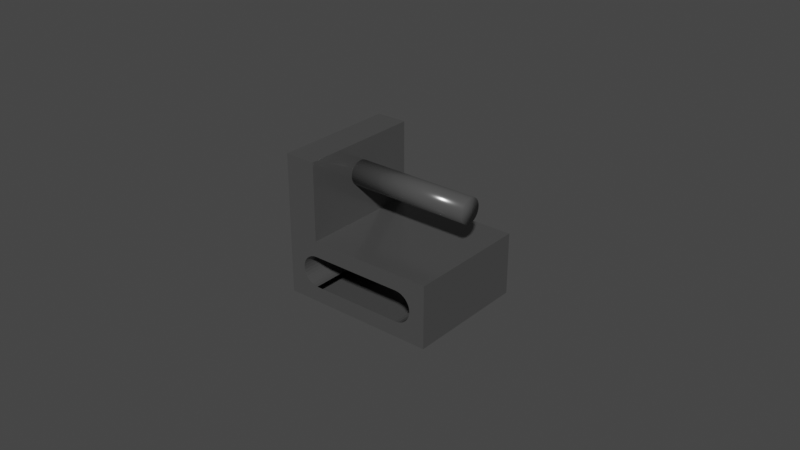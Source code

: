# Source: cart_v2.blend  (saved by Blender 2.82.7; exported with 4.5.12 LTS)
import bpy
from mathutils import Matrix  # noqa: F401  (used for matrix-valued properties, if any)

bpy.ops.wm.read_factory_settings(use_empty=True)
scene = bpy.context.scene
scene.name = 'Scene'

# ---- collections
col_collection = bpy.data.collections.new('Collection'); scene.collection.children.link(col_collection)

# ---- materials (node trees are filled in below, after node groups)
mat_material_002 = bpy.data.materials.new('Material.002')
mat_material_002.use_transparent_shadow = False
mat_material_001 = bpy.data.materials.new('Material.001')
mat_material_001.use_transparent_shadow = False

# ---- material node trees
mat_material_002.use_nodes = True; mat_material_002.node_tree.nodes.clear()
_N = mat_material_002.node_tree.nodes; _L = mat_material_002.node_tree.links
n0 = _N.new('ShaderNodeOutputMaterial'); n0.name = 'Material Output'; n0.location = (300, 300)
n1 = _N.new('ShaderNodeBsdfPrincipled'); n1.name = 'Principled BSDF'; n1.location = (10, 300)
n1.distribution = 'GGX'
n1.subsurface_method = 'BURLEY'
n1.inputs[0].default_value = (0.1329, 0.1329, 0.1329, 1.0)
n1.inputs[1].default_value = 0.5
n1.inputs[2].default_value = 0.2
n1.inputs[3].default_value = 1.45
n1.inputs[27].default_value = (0.0, 0.0, 0.0, 1.0)
n1.inputs[28].default_value = 1.0
_L.new(n1.outputs[0], n0.inputs[0])
n0.is_active_output = True
mat_material_001.use_nodes = True; mat_material_001.node_tree.nodes.clear()
_N = mat_material_001.node_tree.nodes; _L = mat_material_001.node_tree.links
n0 = _N.new('ShaderNodeOutputMaterial'); n0.name = 'Material Output'; n0.location = (300, 300)
n1 = _N.new('ShaderNodeBsdfPrincipled'); n1.name = 'Principled BSDF'; n1.location = (10, 300)
n1.distribution = 'GGX'
n1.subsurface_method = 'BURLEY'
n1.inputs[0].default_value = (0.1319, 0.1319, 0.1319, 1.0)
n1.inputs[1].default_value = 0.5
n1.inputs[2].default_value = 0.2
n1.inputs[3].default_value = 1.45
n1.inputs[27].default_value = (0.0, 0.0, 0.0, 1.0)
n1.inputs[28].default_value = 1.0
_L.new(n1.outputs[0], n0.inputs[0])
n0.is_active_output = True

# ---- world
world_world = bpy.data.worlds.new('World'); scene.world = world_world
world_world.use_nodes = True; world_world.node_tree.nodes.clear()
_N = world_world.node_tree.nodes; _L = world_world.node_tree.links
n0 = _N.new('ShaderNodeOutputWorld'); n0.name = 'World Output'; n0.location = (300, 300)
n1 = _N.new('ShaderNodeBackground'); n1.name = 'Background'; n1.location = (10, 300)
n1.inputs[0].default_value = (0.05088, 0.05088, 0.05088, 1.0)
_L.new(n1.outputs[0], n0.inputs[0])
n0.is_active_output = True
world_world.color = (0.05088, 0.05088, 0.05088)
world_world.use_sun_shadow = False
world_world.sun_shadow_jitter_overblur = 0.0

# ---- meshes
me_cylinder_002 = bpy.data.meshes.new('Cylinder.002')
me_cylinder_002.from_pydata([(0.0, 0.004, -0.02), (0.0, 0.004, 0.02), (0.0007804, 0.003923, -0.02), (0.0007804, 0.003923, 0.02), (0.001531, 0.003696, -0.02), (0.001531, 0.003696, 0.02), (0.002222, 0.003326, -0.02), (0.002222, 0.003326, 0.02), (0.002828, 0.002828, -0.02), (0.002828, 0.002828, 0.02), (0.003326, 0.002222, -0.02), (0.003326, 0.002222, 0.02), (0.003696, 0.001531, -0.02), (0.003696, 0.001531, 0.02), (0.003923, 0.0007804, -0.02), (0.003923, 0.0007804, 0.02), (0.004, 3.02e-10, -0.02), (0.004, 3.02e-10, 0.02), (0.003923, -0.0007804, -0.02), (0.003923, -0.0007804, 0.02), (0.003696, -0.001531, -0.02), (0.003696, -0.001531, 0.02), (0.003326, -0.002222, -0.02), (0.003326, -0.002222, 0.02), (0.002828, -0.002828, -0.02), (0.002828, -0.002828, 0.02), (0.002222, -0.003326, -0.02), (0.002222, -0.003326, 0.02), (0.001531, -0.003696, -0.02), (0.001531, -0.003696, 0.02), (0.0007804, -0.003923, -0.02), (0.0007804, -0.003923, 0.02), (-1.303e-09, -0.004, -0.02), (-1.303e-09, -0.004, 0.02), (-0.0007804, -0.003923, -0.02), (-0.0007804, -0.003923, 0.02), (-0.001531, -0.003696, -0.02), (-0.001531, -0.003696, 0.02), (-0.002222, -0.003326, -0.02), (-0.002222, -0.003326, 0.02), (-0.002828, -0.002828, -0.02), (-0.002828, -0.002828, 0.02), (-0.003326, -0.002222, -0.02), (-0.003326, -0.002222, 0.02), (-0.003696, -0.001531, -0.02), (-0.003696, -0.001531, 0.02), (-0.003923, -0.0007804, -0.02), (-0.003923, -0.0007804, 0.02), (-0.004, 3.862e-09, -0.02), (-0.004, 3.862e-09, 0.02), (-0.003923, 0.0007804, -0.02), (-0.003923, 0.0007804, 0.02), (-0.003696, 0.001531, -0.02), (-0.003696, 0.001531, 0.02), (-0.003326, 0.002222, -0.02), (-0.003326, 0.002222, 0.02), (-0.002828, 0.002828, -0.02), (-0.002828, 0.002828, 0.02), (-0.002222, 0.003326, -0.02), (-0.002222, 0.003326, 0.02), (-0.001531, 0.003696, -0.02), (-0.001531, 0.003696, 0.02), (-0.0007804, 0.003923, -0.02), (-0.0007804, 0.003923, 0.02), (0.02, 0.02, -0.02), (0.03, 0.02, -0.02), (0.03, -0.02, -0.02), (0.02, 0.02, 0.01), (0.02, -0.02, 0.01), (0.03, 0.02, 0.01), (0.03, -0.02, 0.01), (0.02, 0.02, 0.0025), (0.02, -0.02, 0.009231), (0.02, -0.02, -0.01923), (0.03, -0.02, 0.0025), (0.03, 0.02, 0.009231), (0.03, 0.02, -0.01923), (0.02, 0.02, -0.02), (0.03, -0.02, -0.02), (0.03, 0.02, 0.01), (0.02, -0.02, 0.01), (0.035, -0.02, -0.03), (0.015, -0.02, -0.03), (0.035, 0.02, -0.03), (0.015, 0.02, -0.03), (0.035, -0.02, 0.02), (0.015, -0.02, 0.02), (0.035, 0.02, 0.02), (0.015, 0.02, 0.02), (0.02402, 0.02, -0.0249), (0.02402, -0.02, -0.0249), (0.02309, 0.02, -0.02462), (0.02309, -0.02, -0.02462), (0.025, 0.02, -0.025), (0.025, -0.02, -0.025), (0.0299, 0.02, -0.02098), (0.0299, -0.02, -0.02098), (0.02598, 0.02, -0.0249), (0.02598, -0.02, -0.0249), (0.02084, 0.02, -0.02278), (0.02084, -0.02, -0.02278), (0.02962, 0.02, -0.02191), (0.02962, -0.02, -0.02191), (0.02222, 0.02, -0.02416), (0.02222, -0.02, -0.02416), (0.02146, 0.02, -0.02354), (0.02146, -0.02, -0.02354), (0.02038, 0.02, -0.02191), (0.02038, -0.02, -0.02191), (0.02, 0.02, -0.02), (0.02, -0.02, -0.02), (0.02778, 0.02, -0.02416), (0.02778, -0.02, -0.02416), (0.02854, 0.02, -0.02354), (0.02854, -0.02, -0.02354), (0.02691, 0.02, -0.02462), (0.02691, -0.02, -0.02462), (0.02916, 0.02, -0.02278), (0.02916, -0.02, -0.02278), (0.03, 0.02, -0.02), (0.03, -0.02, -0.02), (0.0201, 0.02, -0.02098), (0.0201, -0.02, -0.02098), (0.02084, 0.02, 0.01278), (0.02084, -0.02, 0.01278), (0.02038, 0.02, 0.01191), (0.02038, -0.02, 0.01191), (0.0201, 0.02, 0.01098), (0.0201, -0.02, 0.01098), (0.02222, 0.02, 0.01416), (0.02222, -0.02, 0.01416), (0.02146, 0.02, 0.01354), (0.02146, -0.02, 0.01354), (0.02854, 0.02, 0.01354), (0.02854, -0.02, 0.01354), (0.02916, 0.02, 0.01278), (0.02916, -0.02, 0.01278), (0.02309, 0.02, 0.01462), (0.02309, -0.02, 0.01462), (0.02691, 0.02, 0.01462), (0.02691, -0.02, 0.01462), (0.02598, 0.02, 0.0149), (0.02598, -0.02, 0.0149), (0.02778, 0.02, 0.01416), (0.02778, -0.02, 0.01416), (0.025, 0.02, 0.015), (0.025, -0.02, 0.015), (0.02, 0.02, 0.01), (0.02, -0.02, 0.01), (0.0299, 0.02, 0.01098), (0.0299, -0.02, 0.01098), (0.02402, 0.02, 0.0149), (0.02402, -0.02, 0.0149), (0.02962, 0.02, 0.01191), (0.02962, -0.02, 0.01191), (0.03, 0.02, 0.01), (0.03, -0.02, 0.01), (0.02, 0.02, 0.009231), (0.03, 0.02, -0.01829), (0.02, 0.02, -0.008204), (0.02, 0.02, 0.0005552), (0.02, 0.02, -0.01923), (0.03, -0.02, 0.008929), (0.03, -0.02, 0.009231), (0.03, -0.02, 0.0005552), (0.03, -0.02, -0.01923), (0.03, -0.02, -0.004814), (0.03, -0.02, -0.01185), (0.03, -0.02, 0.0005552), (0.02, -0.02, -0.01829), (0.015, 0.02, -0.02), (0.015, -0.02, -0.02), (0.015, -0.02, -0.03), (0.015, 0.02, -0.03), (0.015, -0.02, -0.02), (0.015, 0.02, -0.02), (-0.01, -0.02, -0.03), (-0.01, 0.02, -0.03), (-0.01, -0.02, -0.02), (-0.01, 0.02, -0.02)], [(67, 157), (64, 161), (77, 64), (79, 69), (80, 68), (70, 163), (78, 165), (168, 164)], [(0, 1, 3, 2), (2, 3, 5, 4), (4, 5, 7, 6), (6, 7, 9, 8), (8, 9, 11, 10), (10, 11, 13, 12), (12, 13, 15, 14), (14, 15, 17, 16), (16, 17, 19, 18), (18, 19, 21, 20), (20, 21, 23, 22), (22, 23, 25, 24), (24, 25, 27, 26), (26, 27, 29, 28), (28, 29, 31, 30), (30, 31, 33, 32), (32, 33, 35, 34), (34, 35, 37, 36), (36, 37, 39, 38), (38, 39, 41, 40), (40, 41, 43, 42), (42, 43, 45, 44), (44, 45, 47, 46), (46, 47, 49, 48), (48, 49, 51, 50), (50, 51, 53, 52), (52, 53, 55, 54), (54, 55, 57, 56), (56, 57, 59, 58), (58, 59, 61, 60), (3, 1, 63, 61, 59, 57, 55, 53, 51, 49, 47, 45, 43, 41, 39, 37, 35, 33, 31, 29, 27, 25, 23, 21, 19, 17, 15, 13, 11, 9, 7, 5), (60, 61, 63, 62), (62, 63, 1, 0), (0, 2, 4, 6, 8, 10, 12, 14, 16, 18, 20, 22, 24, 26, 28, 30, 32, 34, 36, 38, 40, 42, 44, 46, 48, 50, 52, 54, 56, 58, 60, 62), (81, 82, 84, 83), (83, 84, 93, 97, 115, 111, 113, 117, 101, 95, 119, 76, 158, 75, 155, 149, 153, 135, 133, 143, 139, 141, 145, 88, 87), (87, 88, 86, 85), (85, 74, 164, 166, 167, 165, 120, 96, 102, 118, 114, 112, 116, 98, 94, 82, 81), (83, 87, 85, 81), (84, 82, 172, 173), (89, 90, 94, 93), (109, 110, 122, 121), (95, 96, 120, 119), (103, 104, 92, 91), (121, 122, 108, 107), (117, 118, 102, 101), (99, 100, 106, 105), (91, 92, 90, 89), (88, 71, 160, 159, 161, 109, 121, 107, 99, 105, 103, 91, 89, 93, 84, 170), (113, 114, 118, 117), (115, 116, 112, 111), (93, 94, 98, 97), (101, 102, 96, 95), (82, 94, 90, 92, 104, 106, 100, 108, 122, 110, 73, 169, 72, 148, 128, 126, 124, 132, 130, 138, 152, 146, 85, 86, 171), (107, 108, 100, 99), (97, 98, 116, 115), (105, 106, 104, 103), (111, 112, 114, 113), (141, 142, 146, 145), (133, 134, 144, 143), (143, 144, 140, 139), (151, 152, 138, 137), (145, 146, 152, 151), (129, 130, 132, 131), (155, 156, 150, 149), (131, 132, 124, 123), (123, 124, 126, 125), (135, 136, 134, 133), (88, 145, 151, 137, 129, 131, 123, 125, 127, 147, 157, 71), (153, 154, 136, 135), (127, 128, 148, 147), (137, 138, 130, 129), (139, 140, 142, 141), (125, 126, 128, 127), (149, 150, 154, 153), (85, 146, 142, 140, 144, 134, 136, 154, 150, 156, 163, 162, 74), (66, 65, 78), (88, 170, 171, 86), (174, 175, 179, 178), (82, 171, 174, 172), (171, 170, 175, 174), (170, 84, 173, 175), (179, 177, 176, 178), (172, 174, 178, 176), (175, 173, 177, 179), (173, 172, 176, 177)])
me_cylinder_002.polygons.foreach_set('use_smooth', [1, 1, 1, 1, 1, 1, 1, 1, 1, 1, 1, 1, 1, 1, 1, 1, 1, 1, 1, 1, 1, 1, 1, 1, 1, 1, 1, 1, 1, 1, 1, 1, 1, 1, 0, 0, 0, 0, 0, 0, 0, 0, 0, 0, 0, 0, 0, 0, 0, 0, 0, 0, 0, 0, 0, 0, 0, 0, 0, 0, 0, 0, 0, 0, 0, 0, 0, 0, 0, 0, 0, 0, 0, 0, 0, 0, 0, 0, 0, 0, 0, 0, 0, 0, 0, 0])
me_cylinder_002.polygons.foreach_set('material_index', [0, 0, 0, 0, 0, 0, 0, 0, 0, 0, 0, 0, 0, 0, 0, 0, 0, 0, 0, 0, 0, 0, 0, 0, 0, 0, 0, 0, 0, 0, 0, 0, 0, 0, 1, 1, 1, 1, 1, 1, 1, 1, 1, 1, 1, 1, 1, 1, 1, 1, 1, 1, 1, 1, 1, 1, 1, 1, 1, 1, 1, 1, 1, 1, 1, 1, 1, 1, 1, 1, 1, 1, 1, 1, 1, 1, 1, 1, 1, 1, 1, 1, 1, 1, 1, 1])
_uv = me_cylinder_002.uv_layers.new(name='UVMap')
_uv.uv.foreach_set('vector', [1.0, 0.5, 1.0, 1.0, 0.9688, 1.0, 0.9688, 0.5, 0.9688, 0.5, 0.9688, 1.0, 0.9375, 1.0, 0.9375, 0.5, 0.9375, 0.5, 0.9375, 1.0, 0.9062, 1.0, 0.9062, 0.5, 0.9062, 0.5, 0.9062, 1.0, 0.875, 1.0, 0.875, 0.5, 0.875, 0.5, 0.875, 1.0, 0.8438, 1.0, 0.8438, 0.5, 0.8438, 0.5, 0.8438, 1.0, 0.8125, 1.0, 0.8125, 0.5, 0.8125, 0.5, 0.8125, 1.0, 0.7812, 1.0, 0.7812, 0.5, 0.7812, 0.5, 0.7812, 1.0, 0.75, 1.0, 0.75, 0.5, 0.75, 0.5, 0.75, 1.0, 0.7188, 1.0, 0.7188, 0.5, 0.7188, 0.5, 0.7188, 1.0, 0.6875, 1.0, 0.6875, 0.5, 0.6875, 0.5, 0.6875, 1.0, 0.6562, 1.0, 0.6562, 0.5, 0.6562, 0.5, 0.6562, 1.0, 0.625, 1.0, 0.625, 0.5, 0.625, 0.5, 0.625, 1.0, 0.5938, 1.0, 0.5938, 0.5, 0.5938, 0.5, 0.5938, 1.0, 0.5625, 1.0, 0.5625, 0.5, 0.5625, 0.5, 0.5625, 1.0, 0.5312, 1.0, 0.5312, 0.5, 0.5312, 0.5, 0.5312, 1.0, 0.5, 1.0, 0.5, 0.5, 0.5, 0.5, 0.5, 1.0, 0.4688, 1.0, 0.4688, 0.5, 0.4688, 0.5, 0.4688, 1.0, 0.4375, 1.0, 0.4375, 0.5, 0.4375, 0.5, 0.4375, 1.0, 0.4062, 1.0, 0.4062, 0.5, 0.4062, 0.5, 0.4062, 1.0, 0.375, 1.0, 0.375, 0.5, 0.375, 0.5, 0.375, 1.0, 0.3438, 1.0, 0.3438, 0.5, 0.3438, 0.5, 0.3438, 1.0, 0.3125, 1.0, 0.3125, 0.5, 0.3125, 0.5, 0.3125, 1.0, 0.2812, 1.0, 0.2812, 0.5, 0.2812, 0.5, 0.2812, 1.0, 0.25, 1.0, 0.25, 0.5, 0.25, 0.5, 0.25, 1.0, 0.2188, 1.0, 0.2188, 0.5, 0.2188, 0.5, 0.2188, 1.0, 0.1875, 1.0, 0.1875, 0.5, 0.1875, 0.5, 0.1875, 1.0, 0.1562, 1.0, 0.1562, 0.5, 0.1562, 0.5, 0.1562, 1.0, 0.125, 1.0, 0.125, 0.5, 0.125, 0.5, 0.125, 1.0, 0.09375, 1.0, 0.09375, 0.5, 0.09375, 0.5, 0.09375, 1.0, 0.0625, 1.0, 0.0625, 0.5, 0.2968, 0.4854, 0.25, 0.49, 0.2032, 0.4854, 0.1582, 0.4717, 0.1167, 0.4496, 0.08029, 0.4197, 0.05045, 0.3833, 0.02827, 0.3418, 0.01461, 0.2968, 0.01, 0.25, 0.01461, 0.2032, 0.02827, 0.1582, 0.05045, 0.1167, 0.08029, 0.08029, 0.1167, 0.05045, 0.1582, 0.02827, 0.2032, 0.01461, 0.25, 0.01, 0.2968, 0.01461, 0.3418, 0.02827, 0.3833, 0.05045, 0.4197, 0.08029, 0.4496, 0.1167, 0.4717, 0.1582, 0.4854, 0.2032, 0.49, 0.25, 0.4854, 0.2968, 0.4717, 0.3418, 0.4496, 0.3833, 0.4197, 0.4197, 0.3833, 0.4496, 0.3418, 0.4717, 0.0625, 0.5, 0.0625, 1.0, 0.03125, 1.0, 0.03125, 0.5, 0.03125, 0.5, 0.03125, 1.0, 0.0, 1.0, 0.0, 0.5, 0.75, 0.49, 0.7968, 0.4854, 0.8418, 0.4717, 0.8833, 0.4496, 0.9197, 0.4197, 0.9496, 0.3833, 0.9717, 0.3418, 0.9854, 0.2968, 0.99, 0.25, 0.9854, 0.2032, 0.9717, 0.1582, 0.9496, 0.1167, 0.9197, 0.08029, 0.8833, 0.05045, 0.8418, 0.02827, 0.7968, 0.01461, 0.75, 0.01, 0.7032, 0.01461, 0.6582, 0.02827, 0.6167, 0.05045, 0.5803, 0.08029, 0.5504, 0.1167, 0.5283, 0.1582, 0.5146, 0.2032, 0.51, 0.25, 0.5146, 0.2968, 0.5283, 0.3418, 0.5504, 0.3833, 0.5803, 0.4197, 0.6167, 0.4496, 0.6582, 0.4717, 0.7032, 0.4854, 0.375, 0.0, 0.625, 0.0, 0.625, 0.25, 0.375, 0.25, 0.375, 0.25, 0.625, 0.25, 0.5, 0.275, 0.4878, 0.2755, 0.4761, 0.2769, 0.4653, 0.2792, 0.4558, 0.2823, 0.448, 0.2861, 0.4423, 0.2904, 0.4387, 0.2951, 0.4375, 0.3, 0.8079, 0.198, 0.4375, 0.3086, 0.8079, 0.552, 0.4375, 0.45, 0.4387, 0.4549, 0.4423, 0.4596, 0.448, 0.4639, 0.4558, 0.4677, 0.4653, 0.4708, 0.4761, 0.4731, 0.4878, 0.4745, 0.5, 0.475, 0.625, 0.5, 0.375, 0.5, 0.375, 0.5, 0.625, 0.5, 0.625, 0.75, 0.375, 0.75, 0.375, 0.75, 0.4375, 0.8375, 0.4375, 0.8472, 0.4375, 0.8741, 0.4375, 0.9093, -1.126, 0.4995, 0.4375, 0.95, 0.4387, 0.9549, 0.4423, 0.9596, 0.448, 0.9639, 0.4558, 0.9677, 0.4653, 0.9708, 0.4761, 0.9731, 0.4878, 0.9745, 0.5, 0.975, 0.625, 1.0, 0.375, 1.0, 0.125, 0.5, 0.375, 0.5, 0.375, 0.75, 0.125, 0.75, 0.625, 0.25, 0.625, 0.0, 0.625, 0.0, 0.625, 0.25, 0.2188, 0.7361, 0.2188, 0.7639, 0.25, 0.7639, 0.25, 0.7361, 0.0, 0.7361, 0.0, 0.7639, 0.03125, 0.7639, 0.03125, 0.7361, 0.4688, 0.7361, 0.4688, 0.7639, 0.5, 0.7639, 0.5, 0.7361, 0.1562, 0.7361, 0.1562, 0.7639, 0.1875, 0.7639, 0.1875, 0.7361, 0.03125, 0.7361, 0.03125, 0.7639, 0.0625, 0.7639, 0.0625, 0.7361, 0.4062, 0.7361, 0.4062, 0.7639, 0.4375, 0.7639, 0.4375, 0.7361, 0.09375, 0.7361, 0.09375, 0.7639, 0.125, 0.7639, 0.125, 0.7361, 0.1875, 0.7361, 0.1875, 0.7639, 0.2188, 0.7639, 0.2188, 0.7361, 0.625, 0.5, 0.5625, 0.4125, 0.5625, 0.4028, 0.5625, 0.359, 0.7076, 0.3453, 0.5625, 0.3, 0.5613, 0.2951, 0.5577, 0.2904, 0.552, 0.2861, 0.5442, 0.2823, 0.5347, 0.2792, 0.5239, 0.2769, 0.5122, 0.2755, 0.5, 0.275, 0.625, 0.25, 0.625, 0.25, 0.375, 0.7361, 0.375, 0.7639, 0.4062, 0.7639, 0.4062, 0.7361, 0.3125, 0.7361, 0.3125, 0.7639, 0.3438, 0.7639, 0.3438, 0.7361, 0.25, 0.7361, 0.25, 0.7639, 0.2812, 0.7639, 0.2812, 0.7361, 0.4375, 0.7361, 0.4375, 0.7639, 0.4688, 0.7639, 0.4688, 0.7361, 0.625, 1.0, 0.5, 0.975, 0.5122, 0.9745, 0.5239, 0.9731, 0.5347, 0.9708, 0.5442, 0.9677, 0.552, 0.9639, 0.5577, 0.9596, 0.5613, 0.9549, 0.5625, 0.95, 0.8441, 0.8657, 0.5625, 0.9414, 0.1594, 0.6887, 0.5625, 0.8, 0.5613, 0.7951, 0.5577, 0.7904, 0.552, 0.7861, 0.5442, 0.7823, 0.5347, 0.7792, 0.5239, 0.7769, 0.5122, 0.7755, 0.5, 0.775, 0.375, 0.75, 0.625, 0.75, 0.625, 1.0, 0.0625, 0.7361, 0.0625, 0.7639, 0.09375, 0.7639, 0.09375, 0.7361, 0.2812, 0.7361, 0.2812, 0.7639, 0.3125, 0.7639, 0.3125, 0.7361, 0.125, 0.7361, 0.125, 0.7639, 0.1562, 0.7639, 0.1562, 0.7361, 0.3438, 0.7361, 0.3438, 0.7639, 0.375, 0.7639, 0.375, 0.7361, 0.7188, 0.7361, 0.7188, 0.7639, 0.75, 0.7639, 0.75, 0.7361, 0.625, 0.7361, 0.625, 0.7639, 0.6562, 0.7639, 0.6562, 0.7361, 0.6562, 0.7361, 0.6562, 0.7639, 0.6875, 0.7639, 0.6875, 0.7361, 0.7812, 0.7361, 0.7812, 0.7639, 0.8125, 0.7639, 0.8125, 0.7361, 0.75, 0.7361, 0.75, 0.7639, 0.7812, 0.7639, 0.7812, 0.7361, 0.8438, 0.7361, 0.8438, 0.7639, 0.875, 0.7639, 0.875, 0.7361, 0.5, 0.7361, 0.5, 0.7639, 0.5312, 0.7639, 0.5312, 0.7361, 0.875, 0.7361, 0.875, 0.7639, 0.9062, 0.7639, 0.9062, 0.7361, 0.9062, 0.7361, 0.9062, 0.7639, 0.9375, 0.7639, 0.9375, 0.7361, 0.5938, 0.7361, 0.5938, 0.7639, 0.625, 0.7639, 0.625, 0.7361, 0.625, 0.5, 0.5, 0.475, 0.5122, 0.4745, 0.5239, 0.4731, 0.5347, 0.4708, 0.5442, 0.4677, 0.552, 0.4639, 0.5577, 0.4596, 0.5613, 0.4549, 0.5625, 0.45, 0.5856, 0.4396, 0.5625, 0.4125, 0.5625, 0.7361, 0.5625, 0.7639, 0.5938, 0.7639, 0.5938, 0.7361, 0.9688, 0.7361, 0.9688, 0.7639, 1.0, 0.7639, 1.0, 0.7361, 0.8125, 0.7361, 0.8125, 0.7639, 0.8438, 0.7639, 0.8438, 0.7361, 0.6875, 0.7361, 0.6875, 0.7639, 0.7188, 0.7639, 0.7188, 0.7361, 0.9375, 0.7361, 0.9375, 0.7639, 0.9688, 0.7639, 0.9688, 0.7361, 0.5312, 0.7361, 0.5312, 0.7639, 0.5625, 0.7639, 0.5625, 0.7361, 0.375, 0.75, 0.5, 0.775, 0.4878, 0.7755, 0.4761, 0.7769, 0.4653, 0.7792, 0.4558, 0.7823, 0.448, 0.7861, 0.4423, 0.7904, 0.4387, 0.7951, 0.4375, 0.8, 0.4144, 0.8104, 0.4375, 0.8054, 0.4375, 0.8375, 0.125, 0.7083, 0.125, 0.5417, 0.125, 0.7083, 0.625, 0.5, 0.875, 0.5, 0.875, 0.75, 0.625, 0.75, 0.875, 0.75, 0.875, 0.5, 0.875, 0.5, 0.875, 0.75, 0.625, 1.0, 0.625, 1.0, 0.625, 1.0, 0.625, 1.0, 0.875, 0.75, 0.875, 0.5, 0.875, 0.5, 0.875, 0.75, 0.625, 0.25, 0.625, 0.25, 0.625, 0.25, 0.625, 0.25, 0.875, 0.5, 0.875, 0.5, 0.875, 0.75, 0.875, 0.75, 0.625, 1.0, 0.625, 1.0, 0.625, 1.0, 0.625, 1.0, 0.625, 0.25, 0.625, 0.25, 0.625, 0.25, 0.625, 0.25, 0.625, 0.25, 0.625, 0.0, 0.625, 0.0, 0.625, 0.25])
me_cylinder_002.materials.append(mat_material_002)
me_cylinder_002.materials.append(mat_material_001)
me_cylinder_002.use_remesh_fix_poles = True
me_cylinder_002.use_remesh_preserve_attributes = False
me_cylinder_002.use_mirror_vertex_groups = False
me_cylinder_002.update()

# ---- objects
ob_cylinder = bpy.data.objects.new('Cylinder', me_cylinder_002)

# ---- transforms, parenting, visibility, modifiers, constraints
ob_cylinder.location = (0.005, 0.0, 0.025)
ob_cylinder.rotation_euler = (-0.0, 1.571, 0.0)
ob_cylinder.lineart.crease_threshold = 0.0

# ---- collection membership
col_collection.objects.link(ob_cylinder)

# ---- scene / render settings (as saved in the file)
scene.frame_start = 1; scene.frame_end = 250; scene.frame_set(1)
scene.render.engine = 'BLENDER_EEVEE_NEXT'
scene.cycles.use_denoising = False
scene.cycles.samples = 128
scene.cycles.sampling_pattern = 'TABULATED_SOBOL'
scene.cycles.use_adaptive_sampling = False
scene.cycles.use_light_tree = False
scene.view_settings.view_transform = 'Filmic'
bpy.context.view_layer.update()

# ---- added for rendering (the .blend has no active camera and no usable light): camera, sun
cam_auto = bpy.data.cameras.new('AutoCamera')
cam_auto.lens = 50.0
cam_auto.sensor_width = 36.0
cam_auto.clip_end = 1000.0
ob_auto_camera = bpy.data.objects.new('AutoCamera', cam_auto)
scene.collection.objects.link(ob_auto_camera)
ob_auto_camera.location = (0.185045, -0.222054, 0.160536)
ob_auto_camera.rotation_euler = (1.09748, -7.21219e-08, 0.694738)
scene.camera = ob_auto_camera
light_auto_sun = bpy.data.lights.new('AutoSun', 'SUN')
light_auto_sun.energy = 3.0
light_auto_sun.angle = 0.0523599
ob_auto_sun = bpy.data.objects.new('AutoSun', light_auto_sun)
scene.collection.objects.link(ob_auto_sun)
ob_auto_sun.rotation_euler = (0.872665, 0.174533, 0.523599)
bpy.context.view_layer.update()
